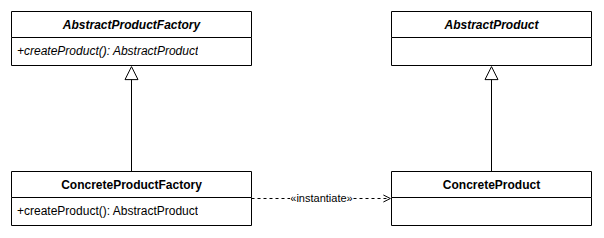

The diagram above was exported from draw.io. Its source (the exported page's mxGraphModel, read from the mxfile embedded in the PNG):
<mxGraphModel grid="1" gridSize="10" page="1" pageWidth="827" pageHeight="1169" math="0" shadow="0">
  <root>
    <mxCell id="0" />
    <mxCell id="1" parent="0" />
    <mxCell id="apf" value="AbstractProductFactory" style="swimlane;fontStyle=3;align=center;verticalAlign=top;childLayout=stackLayout;horizontal=1;startSize=26;horizontalStack=0;resizeParent=1;resizeLast=0;collapsible=0;marginBottom=0;html=1;" vertex="1" parent="1">
      <mxGeometry x="20" y="20" width="240" height="54" as="geometry" />
    </mxCell>
    <mxCell id="apf_m0" value="+createProduct(): AbstractProduct" style="text;strokeColor=none;fillColor=none;align=left;verticalAlign=top;spacingLeft=4;spacingRight=4;overflow=hidden;rotatable=0;points=[[0,0.5],[1,0.5]];portConstraint=eastwest;html=1;fontStyle=2;" vertex="1" parent="apf">
      <mxGeometry y="26" width="240" height="20" as="geometry" />
    </mxCell>
    <mxCell id="cpf" value="ConcreteProductFactory" style="swimlane;fontStyle=1;align=center;verticalAlign=top;childLayout=stackLayout;horizontal=1;startSize=26;horizontalStack=0;resizeParent=1;resizeLast=0;collapsible=0;marginBottom=0;html=1;" vertex="1" parent="1">
      <mxGeometry x="20" y="180" width="240" height="54" as="geometry" />
    </mxCell>
    <mxCell id="cpf_m0" value="+createProduct(): AbstractProduct" style="text;strokeColor=none;fillColor=none;align=left;verticalAlign=top;spacingLeft=4;spacingRight=4;overflow=hidden;rotatable=0;points=[[0,0.5],[1,0.5]];portConstraint=eastwest;html=1;fontStyle=0;" vertex="1" parent="cpf">
      <mxGeometry y="26" width="240" height="20" as="geometry" />
    </mxCell>
    <mxCell id="ap" value="AbstractProduct" style="swimlane;fontStyle=3;align=center;verticalAlign=top;childLayout=stackLayout;horizontal=1;startSize=26;horizontalStack=0;resizeParent=1;resizeLast=0;collapsible=0;marginBottom=0;html=1;" vertex="1" parent="1">
      <mxGeometry x="400" y="20" width="200" height="54" as="geometry" />
    </mxCell>
    <mxCell id="ap_m" value="" style="text;strokeColor=none;fillColor=none;align=left;verticalAlign=top;spacingLeft=4;spacingRight=4;overflow=hidden;rotatable=0;points=[[0,0.5],[1,0.5]];portConstraint=eastwest;html=1;fontStyle=0;" vertex="1" parent="ap">
      <mxGeometry y="26" width="200" height="20" as="geometry" />
    </mxCell>
    <mxCell id="cp" value="ConcreteProduct" style="swimlane;fontStyle=1;align=center;verticalAlign=top;childLayout=stackLayout;horizontal=1;startSize=26;horizontalStack=0;resizeParent=1;resizeLast=0;collapsible=0;marginBottom=0;html=1;" vertex="1" parent="1">
      <mxGeometry x="400" y="180" width="200" height="54" as="geometry" />
    </mxCell>
    <mxCell id="cp_m" value="" style="text;strokeColor=none;fillColor=none;align=left;verticalAlign=top;spacingLeft=4;spacingRight=4;overflow=hidden;rotatable=0;points=[[0,0.5],[1,0.5]];portConstraint=eastwest;html=1;fontStyle=0;" vertex="1" parent="cp">
      <mxGeometry y="26" width="200" height="20" as="geometry" />
    </mxCell>
    <mxCell id="e1" value="" style="endArrow=block;endFill=0;endSize=12;html=1;rounded=0;" edge="1" parent="1" source="cpf" target="apf">
      <mxGeometry relative="1" as="geometry" />
    </mxCell>
    <mxCell id="e2" value="" style="endArrow=block;endFill=0;endSize=12;html=1;rounded=0;" edge="1" parent="1" source="cp" target="ap">
      <mxGeometry relative="1" as="geometry" />
    </mxCell>
    <mxCell id="d1" value="«instantiate»" style="endArrow=open;endFill=0;dashed=1;html=1;rounded=0;fontSize=11;" edge="1" parent="1" source="cpf" target="cp">
      <mxGeometry relative="1" as="geometry" />
    </mxCell>
  </root>
</mxGraphModel>